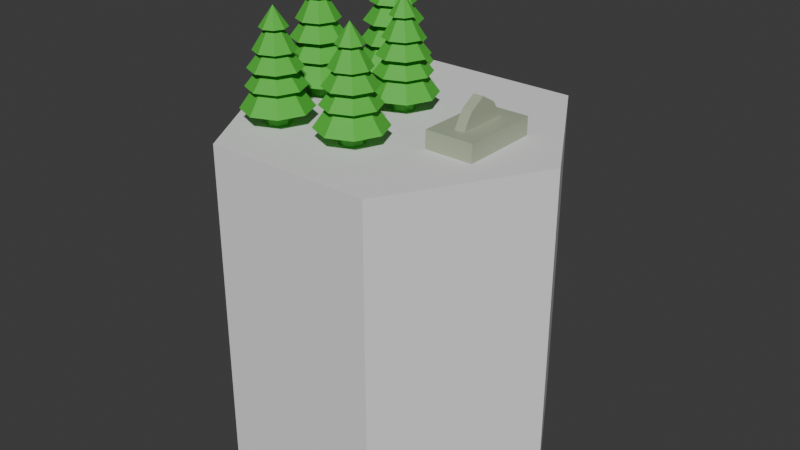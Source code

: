 # Source: sawmill.blend  (saved by Blender 4.0.36; exported with 4.5.12 LTS)
import bpy
from mathutils import Matrix  # noqa: F401  (used for matrix-valued properties, if any)

bpy.ops.wm.read_factory_settings(use_empty=True)
scene = bpy.context.scene
scene.name = 'Scene'

# ---- collections
col_collection = bpy.data.collections.new('Collection'); scene.collection.children.link(col_collection)

# ---- materials (node trees are filled in below, after node groups)
mat_material_002 = bpy.data.materials.new('Material.002')
mat_material_002.use_transparent_shadow = False
mat_material_006 = bpy.data.materials.new('Material.006')
mat_material_006.use_transparent_shadow = False

# ---- material node trees
mat_material_002.use_nodes = True; mat_material_002.node_tree.nodes.clear()
_N = mat_material_002.node_tree.nodes; _L = mat_material_002.node_tree.links
n0 = _N.new('ShaderNodeBsdfPrincipled'); n0.name = 'Principled BSDF'; n0.location = (10, 300)
n0.inputs[0].default_value = (0.09103, 0.5243, 0.05263, 1.0)
n0.inputs[3].default_value = 1.45
n1 = _N.new('ShaderNodeOutputMaterial'); n1.name = 'Material Output'; n1.location = (300, 300)
_L.new(n0.outputs[0], n1.inputs[0])
n1.is_active_output = True
mat_material_006.use_nodes = True; mat_material_006.node_tree.nodes.clear()
_N = mat_material_006.node_tree.nodes; _L = mat_material_006.node_tree.links
n0 = _N.new('ShaderNodeBsdfPrincipled'); n0.name = 'Principled BSDF'; n0.location = (10, 300)
n0.inputs[0].default_value = (0.4057, 0.4628, 0.3306, 1.0)
n0.inputs[3].default_value = 1.45
n1 = _N.new('ShaderNodeOutputMaterial'); n1.name = 'Material Output'; n1.location = (300, 300)
_L.new(n0.outputs[0], n1.inputs[0])
n1.is_active_output = True

# ---- world
world_world = bpy.data.worlds.new('World'); scene.world = world_world
world_world.use_nodes = True; world_world.node_tree.nodes.clear()
_N = world_world.node_tree.nodes; _L = world_world.node_tree.links
n0 = _N.new('ShaderNodeOutputWorld'); n0.name = 'World Output'; n0.location = (300, 300)
n1 = _N.new('ShaderNodeBackground'); n1.name = 'Background'; n1.location = (10, 300)
n1.inputs[0].default_value = (0.05088, 0.05088, 0.05088, 1.0)
_L.new(n1.outputs[0], n0.inputs[0])
n0.is_active_output = True
world_world.color = (0.05088, 0.05088, 0.05088)
world_world.use_sun_shadow = False
world_world.sun_shadow_jitter_overblur = 0.0

# ---- meshes
me_cylinder = bpy.data.meshes.new('Cylinder')
me_cylinder.from_pydata([(0.0, 1.0, -1.0), (0.0, 1.0, 1.0), (0.866, 0.5, -1.0), (0.866, 0.5, 1.0), (0.866, -0.5, -1.0), (0.866, -0.5, 1.0), (0.0, -1.0, -1.0), (0.0, -1.0, 1.0), (-0.866, -0.5, -1.0), (-0.866, -0.5, 1.0), (-0.866, 0.5, -1.0), (-0.866, 0.5, 1.0)], [], [(0, 1, 3, 2), (2, 3, 5, 4), (4, 5, 7, 6), (6, 7, 9, 8), (3, 1, 11, 9, 7, 5), (8, 9, 11, 10), (10, 11, 1, 0), (0, 2, 4, 6, 8, 10)])
_uv = me_cylinder.uv_layers.new(name='UVMap')
_uv.uv.foreach_set('vector', [1.0, 0.5, 1.0, 1.0, 0.8333, 1.0, 0.8333, 0.5, 0.8333, 0.5, 0.8333, 1.0, 0.6667, 1.0, 0.6667, 0.5, 0.6667, 0.5, 0.6667, 1.0, 0.5, 1.0, 0.5, 0.5, 0.5, 0.5, 0.5, 1.0, 0.3333, 1.0, 0.3333, 0.5, 0.4578, 0.37, 0.25, 0.49, 0.04215, 0.37, 0.04215, 0.13, 0.25, 0.01, 0.4578, 0.13, 0.3333, 0.5, 0.3333, 1.0, 0.1667, 1.0, 0.1667, 0.5, 0.1667, 0.5, 0.1667, 1.0, -8.941e-08, 1.0, -8.941e-08, 0.5, 0.75, 0.49, 0.9578, 0.37, 0.9578, 0.13, 0.75, 0.01, 0.5422, 0.13, 0.5422, 0.37])
me_cylinder.update()
me_cylinder_004 = bpy.data.meshes.new('Cylinder.004')
me_cylinder_004.from_pydata([(-8.926e-10, 0.07411, -0.03364), (1.568e-09, 0.07411, 0.09713), (0.0524, 0.0524, -0.03364), (0.0524, 0.0524, 0.09713), (0.07411, 8.433e-10, -0.03364), (0.07411, 6.572e-10, 0.09713), (0.0524, -0.0524, -0.03364), (0.0524, -0.0524, 0.09713), (-8.926e-10, -0.07411, -0.03364), (1.568e-09, -0.07411, 0.09713), (-0.0524, -0.0524, -0.03364), (-0.0524, -0.0524, 0.09713), (-0.07411, 8.433e-10, -0.03364), (-0.07411, 6.572e-10, 0.09713), (-0.0524, 0.0524, -0.03364), (-0.0524, 0.0524, 0.09713), (0.1526, 0.1526, 0.09713), (-5.232e-09, 0.2159, 0.09713), (0.2159, 2.439e-09, 0.09713), (0.1526, -0.1526, 0.09713), (-5.232e-09, -0.2159, 0.09713), (-0.1526, -0.1526, 0.09713), (-0.2159, 2.439e-09, 0.09713), (-0.1526, 0.1526, 0.09713), (0.08801, 0.08801, 0.2259), (-8.257e-09, 0.1245, 0.2259), (0.1245, 2.29e-09, 0.2259), (0.08801, -0.08801, 0.2259), (-8.257e-09, -0.1245, 0.2259), (-0.08801, -0.08801, 0.2259), (-0.1245, 2.29e-09, 0.2259), (-0.08801, 0.08801, 0.2259), (0.1274, 0.1274, 0.2259), (-8.885e-09, 0.1802, 0.2259), (0.1802, 2.686e-09, 0.2259), (0.1274, -0.1274, 0.2259), (-8.885e-09, -0.1802, 0.2259), (-0.1274, -0.1274, 0.2259), (-0.1802, 2.686e-09, 0.2259), (-0.1274, 0.1274, 0.2259), (0.06665, 0.06665, 0.3308), (-8.822e-09, 0.09425, 0.3308), (0.09425, 2.37e-09, 0.3308), (0.06665, -0.06665, 0.3308), (-8.822e-09, -0.09425, 0.3308), (-0.06665, -0.06665, 0.3308), (-0.09425, 2.37e-09, 0.3308), (-0.06665, 0.06665, 0.3308), (0.1151, 0.1151, 0.3309), (-1.03e-08, 0.1628, 0.3309), (0.1628, 3.18e-09, 0.3309), (0.1151, -0.1151, 0.3309), (-1.03e-08, -0.1628, 0.3309), (-0.1151, -0.1151, 0.3309), (-0.1628, 3.18e-09, 0.3309), (-0.1151, 0.1151, 0.3309), (0.05383, 0.05383, 0.4408), (-1.198e-08, 0.07613, 0.4408), (0.07613, 1.503e-09, 0.4408), (0.05383, -0.05383, 0.4408), (-1.198e-08, -0.07613, 0.4408), (-0.05383, -0.05383, 0.4408), (-0.07613, 1.503e-09, 0.4408), (-0.05383, 0.05383, 0.4408), (0.09028, 0.09028, 0.4332), (-1.032e-08, 0.1277, 0.4332), (0.1277, 2.418e-09, 0.4332), (0.09028, -0.09028, 0.4332), (-1.032e-08, -0.1277, 0.4332), (-0.09028, -0.09028, 0.4332), (-0.1277, 2.418e-09, 0.4332), (-0.09028, 0.09028, 0.4332), (0.03334, 0.03334, 0.5612), (-1.314e-08, 0.04715, 0.5612), (0.04715, -3.515e-10, 0.5612), (0.03334, -0.03334, 0.5612), (-1.314e-08, -0.04715, 0.5612), (-0.03334, -0.03334, 0.5612), (-0.04715, -3.515e-10, 0.5612), (-0.03334, 0.03334, 0.5612), (0.06007, 0.06007, 0.5612), (-1.284e-08, 0.08495, 0.5612), (0.08495, 8.631e-10, 0.5612), (0.06007, -0.06007, 0.5612), (-1.284e-08, -0.08495, 0.5612), (-0.06007, -0.06007, 0.5612), (-0.08495, 8.631e-10, 0.5612), (-0.06007, 0.06007, 0.5612), (-7.216e-09, -3.902e-09, 0.6831)], [], [(0, 1, 3, 2), (2, 3, 5, 4), (4, 5, 7, 6), (6, 7, 9, 8), (8, 9, 11, 10), (10, 11, 13, 12), (11, 9, 20, 21), (12, 13, 15, 14), (14, 15, 1, 0), (0, 2, 4, 6, 8, 10, 12, 14), (18, 16, 24, 26), (1, 15, 23, 17), (3, 1, 17, 16), (7, 5, 18, 19), (13, 11, 21, 22), (9, 7, 19, 20), (15, 13, 22, 23), (5, 3, 16, 18), (31, 30, 38, 39), (23, 22, 30, 31), (21, 20, 28, 29), (19, 18, 26, 27), (16, 17, 25, 24), (17, 23, 31, 25), (22, 21, 29, 30), (20, 19, 27, 28), (36, 35, 43, 44), (29, 28, 36, 37), (27, 26, 34, 35), (24, 25, 33, 32), (25, 31, 39, 33), (30, 29, 37, 38), (28, 27, 35, 36), (26, 24, 32, 34), (41, 47, 55, 49), (34, 32, 40, 42), (39, 38, 46, 47), (37, 36, 44, 45), (35, 34, 42, 43), (32, 33, 41, 40), (33, 39, 47, 41), (38, 37, 45, 46), (53, 52, 60, 61), (46, 45, 53, 54), (44, 43, 51, 52), (42, 40, 48, 50), (47, 46, 54, 55), (45, 44, 52, 53), (43, 42, 50, 51), (40, 41, 49, 48), (63, 62, 70, 71), (51, 50, 58, 59), (48, 49, 57, 56), (49, 55, 63, 57), (54, 53, 61, 62), (52, 51, 59, 60), (50, 48, 56, 58), (55, 54, 62, 63), (70, 69, 77, 78), (61, 60, 68, 69), (59, 58, 66, 67), (56, 57, 65, 64), (57, 63, 71, 65), (62, 61, 69, 70), (60, 59, 67, 68), (58, 56, 64, 66), (72, 73, 81, 80), (68, 67, 75, 76), (66, 64, 72, 74), (71, 70, 78, 79), (69, 68, 76, 77), (67, 66, 74, 75), (64, 65, 73, 72), (65, 71, 79, 73), (87, 86, 88), (73, 79, 87, 81), (78, 77, 85, 86), (76, 75, 83, 84), (74, 72, 80, 82), (79, 78, 86, 87), (77, 76, 84, 85), (75, 74, 82, 83), (85, 84, 88), (83, 82, 88), (80, 81, 88), (81, 87, 88), (86, 85, 88), (84, 83, 88), (82, 80, 88)])
_uv = me_cylinder_004.uv_layers.new(name='UVMap')
_uv.uv.foreach_set('vector', [1.0, 0.5, 1.0, 1.0, 0.875, 1.0, 0.875, 0.5, 0.875, 0.5, 0.875, 1.0, 0.75, 1.0, 0.75, 0.5, 0.75, 0.5, 0.75, 1.0, 0.625, 1.0, 0.625, 0.5, 0.625, 0.5, 0.625, 1.0, 0.5, 1.0, 0.5, 0.5, 0.5, 0.5, 0.5, 1.0, 0.375, 1.0, 0.375, 0.5, 0.375, 0.5, 0.375, 1.0, 0.25, 1.0, 0.25, 0.5, 0.375, 1.0, 0.5, 1.0, 0.5, 1.0, 0.375, 1.0, 0.25, 0.5, 0.25, 1.0, 0.125, 1.0, 0.125, 0.5, 0.125, 0.5, 0.125, 1.0, 0.0, 1.0, 0.0, 0.5, 0.75, 0.49, 0.9197, 0.4197, 0.99, 0.25, 0.9197, 0.08029, 0.75, 0.01, 0.5803, 0.08029, 0.51, 0.25, 0.5803, 0.4197, 0.75, 1.0, 0.875, 1.0, 0.875, 1.0, 0.75, 1.0, 0.0, 1.0, 0.125, 1.0, 0.125, 1.0, 0.0, 1.0, 0.875, 1.0, 1.0, 1.0, 1.0, 1.0, 0.875, 1.0, 0.625, 1.0, 0.75, 1.0, 0.75, 1.0, 0.625, 1.0, 0.25, 1.0, 0.375, 1.0, 0.375, 1.0, 0.25, 1.0, 0.5, 1.0, 0.625, 1.0, 0.625, 1.0, 0.5, 1.0, 0.125, 1.0, 0.25, 1.0, 0.25, 1.0, 0.125, 1.0, 0.75, 1.0, 0.875, 1.0, 0.875, 1.0, 0.75, 1.0, 0.125, 1.0, 0.25, 1.0, 0.25, 1.0, 0.125, 1.0, 0.125, 1.0, 0.25, 1.0, 0.25, 1.0, 0.125, 1.0, 0.375, 1.0, 0.5, 1.0, 0.5, 1.0, 0.375, 1.0, 0.625, 1.0, 0.75, 1.0, 0.75, 1.0, 0.625, 1.0, 0.875, 1.0, 1.0, 1.0, 1.0, 1.0, 0.875, 1.0, 0.0, 1.0, 0.125, 1.0, 0.125, 1.0, 0.0, 1.0, 0.25, 1.0, 0.375, 1.0, 0.375, 1.0, 0.25, 1.0, 0.5, 1.0, 0.625, 1.0, 0.625, 1.0, 0.5, 1.0, 0.5, 1.0, 0.625, 1.0, 0.625, 1.0, 0.5, 1.0, 0.375, 1.0, 0.5, 1.0, 0.5, 1.0, 0.375, 1.0, 0.625, 1.0, 0.75, 1.0, 0.75, 1.0, 0.625, 1.0, 0.875, 1.0, 1.0, 1.0, 1.0, 1.0, 0.875, 1.0, 0.0, 1.0, 0.125, 1.0, 0.125, 1.0, 0.0, 1.0, 0.25, 1.0, 0.375, 1.0, 0.375, 1.0, 0.25, 1.0, 0.5, 1.0, 0.625, 1.0, 0.625, 1.0, 0.5, 1.0, 0.75, 1.0, 0.875, 1.0, 0.875, 1.0, 0.75, 1.0, 0.0, 1.0, 0.125, 1.0, 0.125, 1.0, 0.0, 1.0, 0.75, 1.0, 0.875, 1.0, 0.875, 1.0, 0.75, 1.0, 0.125, 1.0, 0.25, 1.0, 0.25, 1.0, 0.125, 1.0, 0.375, 1.0, 0.5, 1.0, 0.5, 1.0, 0.375, 1.0, 0.625, 1.0, 0.75, 1.0, 0.75, 1.0, 0.625, 1.0, 0.875, 1.0, 1.0, 1.0, 1.0, 1.0, 0.875, 1.0, 0.0, 1.0, 0.125, 1.0, 0.125, 1.0, 0.0, 1.0, 0.25, 1.0, 0.375, 1.0, 0.375, 1.0, 0.25, 1.0, 0.375, 1.0, 0.5, 1.0, 0.5, 1.0, 0.375, 1.0, 0.25, 1.0, 0.375, 1.0, 0.375, 1.0, 0.25, 1.0, 0.5, 1.0, 0.625, 1.0, 0.625, 1.0, 0.5, 1.0, 0.75, 1.0, 0.875, 1.0, 0.875, 1.0, 0.75, 1.0, 0.125, 1.0, 0.25, 1.0, 0.25, 1.0, 0.125, 1.0, 0.375, 1.0, 0.5, 1.0, 0.5, 1.0, 0.375, 1.0, 0.625, 1.0, 0.75, 1.0, 0.75, 1.0, 0.625, 1.0, 0.875, 1.0, 1.0, 1.0, 1.0, 1.0, 0.875, 1.0, 0.125, 1.0, 0.25, 1.0, 0.25, 1.0, 0.125, 1.0, 0.625, 1.0, 0.75, 1.0, 0.75, 1.0, 0.625, 1.0, 0.875, 1.0, 1.0, 1.0, 1.0, 1.0, 0.875, 1.0, 0.0, 1.0, 0.125, 1.0, 0.125, 1.0, 0.0, 1.0, 0.25, 1.0, 0.375, 1.0, 0.375, 1.0, 0.25, 1.0, 0.5, 1.0, 0.625, 1.0, 0.625, 1.0, 0.5, 1.0, 0.75, 1.0, 0.875, 1.0, 0.875, 1.0, 0.75, 1.0, 0.125, 1.0, 0.25, 1.0, 0.25, 1.0, 0.125, 1.0, 0.25, 1.0, 0.375, 1.0, 0.375, 1.0, 0.25, 1.0, 0.375, 1.0, 0.5, 1.0, 0.5, 1.0, 0.375, 1.0, 0.625, 1.0, 0.75, 1.0, 0.75, 1.0, 0.625, 1.0, 0.875, 1.0, 1.0, 1.0, 1.0, 1.0, 0.875, 1.0, 0.0, 1.0, 0.125, 1.0, 0.125, 1.0, 0.0, 1.0, 0.25, 1.0, 0.375, 1.0, 0.375, 1.0, 0.25, 1.0, 0.5, 1.0, 0.625, 1.0, 0.625, 1.0, 0.5, 1.0, 0.75, 1.0, 0.875, 1.0, 0.875, 1.0, 0.75, 1.0, 0.875, 1.0, 1.0, 1.0, 1.0, 1.0, 0.875, 1.0, 0.5, 1.0, 0.625, 1.0, 0.625, 1.0, 0.5, 1.0, 0.75, 1.0, 0.875, 1.0, 0.875, 1.0, 0.75, 1.0, 0.125, 1.0, 0.25, 1.0, 0.25, 1.0, 0.125, 1.0, 0.375, 1.0, 0.5, 1.0, 0.5, 1.0, 0.375, 1.0, 0.625, 1.0, 0.75, 1.0, 0.75, 1.0, 0.625, 1.0, 0.875, 1.0, 1.0, 1.0, 1.0, 1.0, 0.875, 1.0, 0.0, 1.0, 0.125, 1.0, 0.125, 1.0, 0.0, 1.0, 0.125, 1.0, 0.25, 1.0, 0.125, 1.0, 0.0, 1.0, 0.125, 1.0, 0.125, 1.0, 0.0, 1.0, 0.25, 1.0, 0.375, 1.0, 0.375, 1.0, 0.25, 1.0, 0.5, 1.0, 0.625, 1.0, 0.625, 1.0, 0.5, 1.0, 0.75, 1.0, 0.875, 1.0, 0.875, 1.0, 0.75, 1.0, 0.125, 1.0, 0.25, 1.0, 0.25, 1.0, 0.125, 1.0, 0.375, 1.0, 0.5, 1.0, 0.5, 1.0, 0.375, 1.0, 0.625, 1.0, 0.75, 1.0, 0.75, 1.0, 0.625, 1.0, 0.375, 1.0, 0.5, 1.0, 0.375, 1.0, 0.625, 1.0, 0.75, 1.0, 0.625, 1.0, 0.875, 1.0, 1.0, 1.0, 0.875, 1.0, 0.0, 1.0, 0.125, 1.0, 0.0, 1.0, 0.25, 1.0, 0.375, 1.0, 0.25, 1.0, 0.5, 1.0, 0.625, 1.0, 0.5, 1.0, 0.75, 1.0, 0.875, 1.0, 0.75, 1.0])
me_cylinder_004.materials.append(mat_material_002)
me_cylinder_004.update()
me_cylinder_005 = bpy.data.meshes.new('Cylinder.005')
me_cylinder_005.from_pydata([(-8.926e-10, 0.07411, -0.03364), (1.568e-09, 0.07411, 0.09713), (0.0524, 0.0524, -0.03364), (0.0524, 0.0524, 0.09713), (0.07411, 8.433e-10, -0.03364), (0.07411, 6.572e-10, 0.09713), (0.0524, -0.0524, -0.03364), (0.0524, -0.0524, 0.09713), (-8.926e-10, -0.07411, -0.03364), (1.568e-09, -0.07411, 0.09713), (-0.0524, -0.0524, -0.03364), (-0.0524, -0.0524, 0.09713), (-0.07411, 8.433e-10, -0.03364), (-0.07411, 6.572e-10, 0.09713), (-0.0524, 0.0524, -0.03364), (-0.0524, 0.0524, 0.09713), (0.1526, 0.1526, 0.09713), (-5.232e-09, 0.2159, 0.09713), (0.2159, 2.439e-09, 0.09713), (0.1526, -0.1526, 0.09713), (-5.232e-09, -0.2159, 0.09713), (-0.1526, -0.1526, 0.09713), (-0.2159, 2.439e-09, 0.09713), (-0.1526, 0.1526, 0.09713), (0.08801, 0.08801, 0.2259), (-8.257e-09, 0.1245, 0.2259), (0.1245, 2.29e-09, 0.2259), (0.08801, -0.08801, 0.2259), (-8.257e-09, -0.1245, 0.2259), (-0.08801, -0.08801, 0.2259), (-0.1245, 2.29e-09, 0.2259), (-0.08801, 0.08801, 0.2259), (0.1274, 0.1274, 0.2259), (-8.885e-09, 0.1802, 0.2259), (0.1802, 2.686e-09, 0.2259), (0.1274, -0.1274, 0.2259), (-8.885e-09, -0.1802, 0.2259), (-0.1274, -0.1274, 0.2259), (-0.1802, 2.686e-09, 0.2259), (-0.1274, 0.1274, 0.2259), (0.06665, 0.06665, 0.3308), (-8.822e-09, 0.09425, 0.3308), (0.09425, 2.37e-09, 0.3308), (0.06665, -0.06665, 0.3308), (-8.822e-09, -0.09425, 0.3308), (-0.06665, -0.06665, 0.3308), (-0.09425, 2.37e-09, 0.3308), (-0.06665, 0.06665, 0.3308), (0.1151, 0.1151, 0.3309), (-1.03e-08, 0.1628, 0.3309), (0.1628, 3.18e-09, 0.3309), (0.1151, -0.1151, 0.3309), (-1.03e-08, -0.1628, 0.3309), (-0.1151, -0.1151, 0.3309), (-0.1628, 3.18e-09, 0.3309), (-0.1151, 0.1151, 0.3309), (0.05383, 0.05383, 0.4408), (-1.198e-08, 0.07613, 0.4408), (0.07613, 1.503e-09, 0.4408), (0.05383, -0.05383, 0.4408), (-1.198e-08, -0.07613, 0.4408), (-0.05383, -0.05383, 0.4408), (-0.07613, 1.503e-09, 0.4408), (-0.05383, 0.05383, 0.4408), (0.09028, 0.09028, 0.4332), (-1.032e-08, 0.1277, 0.4332), (0.1277, 2.418e-09, 0.4332), (0.09028, -0.09028, 0.4332), (-1.032e-08, -0.1277, 0.4332), (-0.09028, -0.09028, 0.4332), (-0.1277, 2.418e-09, 0.4332), (-0.09028, 0.09028, 0.4332), (0.03334, 0.03334, 0.5612), (-1.314e-08, 0.04715, 0.5612), (0.04715, -3.515e-10, 0.5612), (0.03334, -0.03334, 0.5612), (-1.314e-08, -0.04715, 0.5612), (-0.03334, -0.03334, 0.5612), (-0.04715, -3.515e-10, 0.5612), (-0.03334, 0.03334, 0.5612), (0.06007, 0.06007, 0.5612), (-1.284e-08, 0.08495, 0.5612), (0.08495, 8.631e-10, 0.5612), (0.06007, -0.06007, 0.5612), (-1.284e-08, -0.08495, 0.5612), (-0.06007, -0.06007, 0.5612), (-0.08495, 8.631e-10, 0.5612), (-0.06007, 0.06007, 0.5612), (-7.216e-09, -3.902e-09, 0.6831)], [], [(0, 1, 3, 2), (2, 3, 5, 4), (4, 5, 7, 6), (6, 7, 9, 8), (8, 9, 11, 10), (10, 11, 13, 12), (11, 9, 20, 21), (12, 13, 15, 14), (14, 15, 1, 0), (0, 2, 4, 6, 8, 10, 12, 14), (18, 16, 24, 26), (1, 15, 23, 17), (3, 1, 17, 16), (7, 5, 18, 19), (13, 11, 21, 22), (9, 7, 19, 20), (15, 13, 22, 23), (5, 3, 16, 18), (31, 30, 38, 39), (23, 22, 30, 31), (21, 20, 28, 29), (19, 18, 26, 27), (16, 17, 25, 24), (17, 23, 31, 25), (22, 21, 29, 30), (20, 19, 27, 28), (36, 35, 43, 44), (29, 28, 36, 37), (27, 26, 34, 35), (24, 25, 33, 32), (25, 31, 39, 33), (30, 29, 37, 38), (28, 27, 35, 36), (26, 24, 32, 34), (41, 47, 55, 49), (34, 32, 40, 42), (39, 38, 46, 47), (37, 36, 44, 45), (35, 34, 42, 43), (32, 33, 41, 40), (33, 39, 47, 41), (38, 37, 45, 46), (53, 52, 60, 61), (46, 45, 53, 54), (44, 43, 51, 52), (42, 40, 48, 50), (47, 46, 54, 55), (45, 44, 52, 53), (43, 42, 50, 51), (40, 41, 49, 48), (63, 62, 70, 71), (51, 50, 58, 59), (48, 49, 57, 56), (49, 55, 63, 57), (54, 53, 61, 62), (52, 51, 59, 60), (50, 48, 56, 58), (55, 54, 62, 63), (70, 69, 77, 78), (61, 60, 68, 69), (59, 58, 66, 67), (56, 57, 65, 64), (57, 63, 71, 65), (62, 61, 69, 70), (60, 59, 67, 68), (58, 56, 64, 66), (72, 73, 81, 80), (68, 67, 75, 76), (66, 64, 72, 74), (71, 70, 78, 79), (69, 68, 76, 77), (67, 66, 74, 75), (64, 65, 73, 72), (65, 71, 79, 73), (87, 86, 88), (73, 79, 87, 81), (78, 77, 85, 86), (76, 75, 83, 84), (74, 72, 80, 82), (79, 78, 86, 87), (77, 76, 84, 85), (75, 74, 82, 83), (85, 84, 88), (83, 82, 88), (80, 81, 88), (81, 87, 88), (86, 85, 88), (84, 83, 88), (82, 80, 88)])
_uv = me_cylinder_005.uv_layers.new(name='UVMap')
_uv.uv.foreach_set('vector', [1.0, 0.5, 1.0, 1.0, 0.875, 1.0, 0.875, 0.5, 0.875, 0.5, 0.875, 1.0, 0.75, 1.0, 0.75, 0.5, 0.75, 0.5, 0.75, 1.0, 0.625, 1.0, 0.625, 0.5, 0.625, 0.5, 0.625, 1.0, 0.5, 1.0, 0.5, 0.5, 0.5, 0.5, 0.5, 1.0, 0.375, 1.0, 0.375, 0.5, 0.375, 0.5, 0.375, 1.0, 0.25, 1.0, 0.25, 0.5, 0.375, 1.0, 0.5, 1.0, 0.5, 1.0, 0.375, 1.0, 0.25, 0.5, 0.25, 1.0, 0.125, 1.0, 0.125, 0.5, 0.125, 0.5, 0.125, 1.0, 0.0, 1.0, 0.0, 0.5, 0.75, 0.49, 0.9197, 0.4197, 0.99, 0.25, 0.9197, 0.08029, 0.75, 0.01, 0.5803, 0.08029, 0.51, 0.25, 0.5803, 0.4197, 0.75, 1.0, 0.875, 1.0, 0.875, 1.0, 0.75, 1.0, 0.0, 1.0, 0.125, 1.0, 0.125, 1.0, 0.0, 1.0, 0.875, 1.0, 1.0, 1.0, 1.0, 1.0, 0.875, 1.0, 0.625, 1.0, 0.75, 1.0, 0.75, 1.0, 0.625, 1.0, 0.25, 1.0, 0.375, 1.0, 0.375, 1.0, 0.25, 1.0, 0.5, 1.0, 0.625, 1.0, 0.625, 1.0, 0.5, 1.0, 0.125, 1.0, 0.25, 1.0, 0.25, 1.0, 0.125, 1.0, 0.75, 1.0, 0.875, 1.0, 0.875, 1.0, 0.75, 1.0, 0.125, 1.0, 0.25, 1.0, 0.25, 1.0, 0.125, 1.0, 0.125, 1.0, 0.25, 1.0, 0.25, 1.0, 0.125, 1.0, 0.375, 1.0, 0.5, 1.0, 0.5, 1.0, 0.375, 1.0, 0.625, 1.0, 0.75, 1.0, 0.75, 1.0, 0.625, 1.0, 0.875, 1.0, 1.0, 1.0, 1.0, 1.0, 0.875, 1.0, 0.0, 1.0, 0.125, 1.0, 0.125, 1.0, 0.0, 1.0, 0.25, 1.0, 0.375, 1.0, 0.375, 1.0, 0.25, 1.0, 0.5, 1.0, 0.625, 1.0, 0.625, 1.0, 0.5, 1.0, 0.5, 1.0, 0.625, 1.0, 0.625, 1.0, 0.5, 1.0, 0.375, 1.0, 0.5, 1.0, 0.5, 1.0, 0.375, 1.0, 0.625, 1.0, 0.75, 1.0, 0.75, 1.0, 0.625, 1.0, 0.875, 1.0, 1.0, 1.0, 1.0, 1.0, 0.875, 1.0, 0.0, 1.0, 0.125, 1.0, 0.125, 1.0, 0.0, 1.0, 0.25, 1.0, 0.375, 1.0, 0.375, 1.0, 0.25, 1.0, 0.5, 1.0, 0.625, 1.0, 0.625, 1.0, 0.5, 1.0, 0.75, 1.0, 0.875, 1.0, 0.875, 1.0, 0.75, 1.0, 0.0, 1.0, 0.125, 1.0, 0.125, 1.0, 0.0, 1.0, 0.75, 1.0, 0.875, 1.0, 0.875, 1.0, 0.75, 1.0, 0.125, 1.0, 0.25, 1.0, 0.25, 1.0, 0.125, 1.0, 0.375, 1.0, 0.5, 1.0, 0.5, 1.0, 0.375, 1.0, 0.625, 1.0, 0.75, 1.0, 0.75, 1.0, 0.625, 1.0, 0.875, 1.0, 1.0, 1.0, 1.0, 1.0, 0.875, 1.0, 0.0, 1.0, 0.125, 1.0, 0.125, 1.0, 0.0, 1.0, 0.25, 1.0, 0.375, 1.0, 0.375, 1.0, 0.25, 1.0, 0.375, 1.0, 0.5, 1.0, 0.5, 1.0, 0.375, 1.0, 0.25, 1.0, 0.375, 1.0, 0.375, 1.0, 0.25, 1.0, 0.5, 1.0, 0.625, 1.0, 0.625, 1.0, 0.5, 1.0, 0.75, 1.0, 0.875, 1.0, 0.875, 1.0, 0.75, 1.0, 0.125, 1.0, 0.25, 1.0, 0.25, 1.0, 0.125, 1.0, 0.375, 1.0, 0.5, 1.0, 0.5, 1.0, 0.375, 1.0, 0.625, 1.0, 0.75, 1.0, 0.75, 1.0, 0.625, 1.0, 0.875, 1.0, 1.0, 1.0, 1.0, 1.0, 0.875, 1.0, 0.125, 1.0, 0.25, 1.0, 0.25, 1.0, 0.125, 1.0, 0.625, 1.0, 0.75, 1.0, 0.75, 1.0, 0.625, 1.0, 0.875, 1.0, 1.0, 1.0, 1.0, 1.0, 0.875, 1.0, 0.0, 1.0, 0.125, 1.0, 0.125, 1.0, 0.0, 1.0, 0.25, 1.0, 0.375, 1.0, 0.375, 1.0, 0.25, 1.0, 0.5, 1.0, 0.625, 1.0, 0.625, 1.0, 0.5, 1.0, 0.75, 1.0, 0.875, 1.0, 0.875, 1.0, 0.75, 1.0, 0.125, 1.0, 0.25, 1.0, 0.25, 1.0, 0.125, 1.0, 0.25, 1.0, 0.375, 1.0, 0.375, 1.0, 0.25, 1.0, 0.375, 1.0, 0.5, 1.0, 0.5, 1.0, 0.375, 1.0, 0.625, 1.0, 0.75, 1.0, 0.75, 1.0, 0.625, 1.0, 0.875, 1.0, 1.0, 1.0, 1.0, 1.0, 0.875, 1.0, 0.0, 1.0, 0.125, 1.0, 0.125, 1.0, 0.0, 1.0, 0.25, 1.0, 0.375, 1.0, 0.375, 1.0, 0.25, 1.0, 0.5, 1.0, 0.625, 1.0, 0.625, 1.0, 0.5, 1.0, 0.75, 1.0, 0.875, 1.0, 0.875, 1.0, 0.75, 1.0, 0.875, 1.0, 1.0, 1.0, 1.0, 1.0, 0.875, 1.0, 0.5, 1.0, 0.625, 1.0, 0.625, 1.0, 0.5, 1.0, 0.75, 1.0, 0.875, 1.0, 0.875, 1.0, 0.75, 1.0, 0.125, 1.0, 0.25, 1.0, 0.25, 1.0, 0.125, 1.0, 0.375, 1.0, 0.5, 1.0, 0.5, 1.0, 0.375, 1.0, 0.625, 1.0, 0.75, 1.0, 0.75, 1.0, 0.625, 1.0, 0.875, 1.0, 1.0, 1.0, 1.0, 1.0, 0.875, 1.0, 0.0, 1.0, 0.125, 1.0, 0.125, 1.0, 0.0, 1.0, 0.125, 1.0, 0.25, 1.0, 0.125, 1.0, 0.0, 1.0, 0.125, 1.0, 0.125, 1.0, 0.0, 1.0, 0.25, 1.0, 0.375, 1.0, 0.375, 1.0, 0.25, 1.0, 0.5, 1.0, 0.625, 1.0, 0.625, 1.0, 0.5, 1.0, 0.75, 1.0, 0.875, 1.0, 0.875, 1.0, 0.75, 1.0, 0.125, 1.0, 0.25, 1.0, 0.25, 1.0, 0.125, 1.0, 0.375, 1.0, 0.5, 1.0, 0.5, 1.0, 0.375, 1.0, 0.625, 1.0, 0.75, 1.0, 0.75, 1.0, 0.625, 1.0, 0.375, 1.0, 0.5, 1.0, 0.375, 1.0, 0.625, 1.0, 0.75, 1.0, 0.625, 1.0, 0.875, 1.0, 1.0, 1.0, 0.875, 1.0, 0.0, 1.0, 0.125, 1.0, 0.0, 1.0, 0.25, 1.0, 0.375, 1.0, 0.25, 1.0, 0.5, 1.0, 0.625, 1.0, 0.5, 1.0, 0.75, 1.0, 0.875, 1.0, 0.75, 1.0])
me_cylinder_005.materials.append(mat_material_002)
me_cylinder_005.update()
me_cylinder_006 = bpy.data.meshes.new('Cylinder.006')
me_cylinder_006.from_pydata([(-8.926e-10, 0.07411, -0.03364), (1.568e-09, 0.07411, 0.09713), (0.0524, 0.0524, -0.03364), (0.0524, 0.0524, 0.09713), (0.07411, 8.433e-10, -0.03364), (0.07411, 6.572e-10, 0.09713), (0.0524, -0.0524, -0.03364), (0.0524, -0.0524, 0.09713), (-8.926e-10, -0.07411, -0.03364), (1.568e-09, -0.07411, 0.09713), (-0.0524, -0.0524, -0.03364), (-0.0524, -0.0524, 0.09713), (-0.07411, 8.433e-10, -0.03364), (-0.07411, 6.572e-10, 0.09713), (-0.0524, 0.0524, -0.03364), (-0.0524, 0.0524, 0.09713), (0.1526, 0.1526, 0.09713), (-5.232e-09, 0.2159, 0.09713), (0.2159, 2.439e-09, 0.09713), (0.1526, -0.1526, 0.09713), (-5.232e-09, -0.2159, 0.09713), (-0.1526, -0.1526, 0.09713), (-0.2159, 2.439e-09, 0.09713), (-0.1526, 0.1526, 0.09713), (0.08801, 0.08801, 0.2259), (-8.257e-09, 0.1245, 0.2259), (0.1245, 2.29e-09, 0.2259), (0.08801, -0.08801, 0.2259), (-8.257e-09, -0.1245, 0.2259), (-0.08801, -0.08801, 0.2259), (-0.1245, 2.29e-09, 0.2259), (-0.08801, 0.08801, 0.2259), (0.1274, 0.1274, 0.2259), (-8.885e-09, 0.1802, 0.2259), (0.1802, 2.686e-09, 0.2259), (0.1274, -0.1274, 0.2259), (-8.885e-09, -0.1802, 0.2259), (-0.1274, -0.1274, 0.2259), (-0.1802, 2.686e-09, 0.2259), (-0.1274, 0.1274, 0.2259), (0.06665, 0.06665, 0.3308), (-8.822e-09, 0.09425, 0.3308), (0.09425, 2.37e-09, 0.3308), (0.06665, -0.06665, 0.3308), (-8.822e-09, -0.09425, 0.3308), (-0.06665, -0.06665, 0.3308), (-0.09425, 2.37e-09, 0.3308), (-0.06665, 0.06665, 0.3308), (0.1151, 0.1151, 0.3309), (-1.03e-08, 0.1628, 0.3309), (0.1628, 3.18e-09, 0.3309), (0.1151, -0.1151, 0.3309), (-1.03e-08, -0.1628, 0.3309), (-0.1151, -0.1151, 0.3309), (-0.1628, 3.18e-09, 0.3309), (-0.1151, 0.1151, 0.3309), (0.05383, 0.05383, 0.4408), (-1.198e-08, 0.07613, 0.4408), (0.07613, 1.503e-09, 0.4408), (0.05383, -0.05383, 0.4408), (-1.198e-08, -0.07613, 0.4408), (-0.05383, -0.05383, 0.4408), (-0.07613, 1.503e-09, 0.4408), (-0.05383, 0.05383, 0.4408), (0.09028, 0.09028, 0.4332), (-1.032e-08, 0.1277, 0.4332), (0.1277, 2.418e-09, 0.4332), (0.09028, -0.09028, 0.4332), (-1.032e-08, -0.1277, 0.4332), (-0.09028, -0.09028, 0.4332), (-0.1277, 2.418e-09, 0.4332), (-0.09028, 0.09028, 0.4332), (0.03334, 0.03334, 0.5612), (-1.314e-08, 0.04715, 0.5612), (0.04715, -3.515e-10, 0.5612), (0.03334, -0.03334, 0.5612), (-1.314e-08, -0.04715, 0.5612), (-0.03334, -0.03334, 0.5612), (-0.04715, -3.515e-10, 0.5612), (-0.03334, 0.03334, 0.5612), (0.06007, 0.06007, 0.5612), (-1.284e-08, 0.08495, 0.5612), (0.08495, 8.631e-10, 0.5612), (0.06007, -0.06007, 0.5612), (-1.284e-08, -0.08495, 0.5612), (-0.06007, -0.06007, 0.5612), (-0.08495, 8.631e-10, 0.5612), (-0.06007, 0.06007, 0.5612), (-7.216e-09, -3.902e-09, 0.6831)], [], [(0, 1, 3, 2), (2, 3, 5, 4), (4, 5, 7, 6), (6, 7, 9, 8), (8, 9, 11, 10), (10, 11, 13, 12), (11, 9, 20, 21), (12, 13, 15, 14), (14, 15, 1, 0), (0, 2, 4, 6, 8, 10, 12, 14), (18, 16, 24, 26), (1, 15, 23, 17), (3, 1, 17, 16), (7, 5, 18, 19), (13, 11, 21, 22), (9, 7, 19, 20), (15, 13, 22, 23), (5, 3, 16, 18), (31, 30, 38, 39), (23, 22, 30, 31), (21, 20, 28, 29), (19, 18, 26, 27), (16, 17, 25, 24), (17, 23, 31, 25), (22, 21, 29, 30), (20, 19, 27, 28), (36, 35, 43, 44), (29, 28, 36, 37), (27, 26, 34, 35), (24, 25, 33, 32), (25, 31, 39, 33), (30, 29, 37, 38), (28, 27, 35, 36), (26, 24, 32, 34), (41, 47, 55, 49), (34, 32, 40, 42), (39, 38, 46, 47), (37, 36, 44, 45), (35, 34, 42, 43), (32, 33, 41, 40), (33, 39, 47, 41), (38, 37, 45, 46), (53, 52, 60, 61), (46, 45, 53, 54), (44, 43, 51, 52), (42, 40, 48, 50), (47, 46, 54, 55), (45, 44, 52, 53), (43, 42, 50, 51), (40, 41, 49, 48), (63, 62, 70, 71), (51, 50, 58, 59), (48, 49, 57, 56), (49, 55, 63, 57), (54, 53, 61, 62), (52, 51, 59, 60), (50, 48, 56, 58), (55, 54, 62, 63), (70, 69, 77, 78), (61, 60, 68, 69), (59, 58, 66, 67), (56, 57, 65, 64), (57, 63, 71, 65), (62, 61, 69, 70), (60, 59, 67, 68), (58, 56, 64, 66), (72, 73, 81, 80), (68, 67, 75, 76), (66, 64, 72, 74), (71, 70, 78, 79), (69, 68, 76, 77), (67, 66, 74, 75), (64, 65, 73, 72), (65, 71, 79, 73), (87, 86, 88), (73, 79, 87, 81), (78, 77, 85, 86), (76, 75, 83, 84), (74, 72, 80, 82), (79, 78, 86, 87), (77, 76, 84, 85), (75, 74, 82, 83), (85, 84, 88), (83, 82, 88), (80, 81, 88), (81, 87, 88), (86, 85, 88), (84, 83, 88), (82, 80, 88)])
_uv = me_cylinder_006.uv_layers.new(name='UVMap')
_uv.uv.foreach_set('vector', [1.0, 0.5, 1.0, 1.0, 0.875, 1.0, 0.875, 0.5, 0.875, 0.5, 0.875, 1.0, 0.75, 1.0, 0.75, 0.5, 0.75, 0.5, 0.75, 1.0, 0.625, 1.0, 0.625, 0.5, 0.625, 0.5, 0.625, 1.0, 0.5, 1.0, 0.5, 0.5, 0.5, 0.5, 0.5, 1.0, 0.375, 1.0, 0.375, 0.5, 0.375, 0.5, 0.375, 1.0, 0.25, 1.0, 0.25, 0.5, 0.375, 1.0, 0.5, 1.0, 0.5, 1.0, 0.375, 1.0, 0.25, 0.5, 0.25, 1.0, 0.125, 1.0, 0.125, 0.5, 0.125, 0.5, 0.125, 1.0, 0.0, 1.0, 0.0, 0.5, 0.75, 0.49, 0.9197, 0.4197, 0.99, 0.25, 0.9197, 0.08029, 0.75, 0.01, 0.5803, 0.08029, 0.51, 0.25, 0.5803, 0.4197, 0.75, 1.0, 0.875, 1.0, 0.875, 1.0, 0.75, 1.0, 0.0, 1.0, 0.125, 1.0, 0.125, 1.0, 0.0, 1.0, 0.875, 1.0, 1.0, 1.0, 1.0, 1.0, 0.875, 1.0, 0.625, 1.0, 0.75, 1.0, 0.75, 1.0, 0.625, 1.0, 0.25, 1.0, 0.375, 1.0, 0.375, 1.0, 0.25, 1.0, 0.5, 1.0, 0.625, 1.0, 0.625, 1.0, 0.5, 1.0, 0.125, 1.0, 0.25, 1.0, 0.25, 1.0, 0.125, 1.0, 0.75, 1.0, 0.875, 1.0, 0.875, 1.0, 0.75, 1.0, 0.125, 1.0, 0.25, 1.0, 0.25, 1.0, 0.125, 1.0, 0.125, 1.0, 0.25, 1.0, 0.25, 1.0, 0.125, 1.0, 0.375, 1.0, 0.5, 1.0, 0.5, 1.0, 0.375, 1.0, 0.625, 1.0, 0.75, 1.0, 0.75, 1.0, 0.625, 1.0, 0.875, 1.0, 1.0, 1.0, 1.0, 1.0, 0.875, 1.0, 0.0, 1.0, 0.125, 1.0, 0.125, 1.0, 0.0, 1.0, 0.25, 1.0, 0.375, 1.0, 0.375, 1.0, 0.25, 1.0, 0.5, 1.0, 0.625, 1.0, 0.625, 1.0, 0.5, 1.0, 0.5, 1.0, 0.625, 1.0, 0.625, 1.0, 0.5, 1.0, 0.375, 1.0, 0.5, 1.0, 0.5, 1.0, 0.375, 1.0, 0.625, 1.0, 0.75, 1.0, 0.75, 1.0, 0.625, 1.0, 0.875, 1.0, 1.0, 1.0, 1.0, 1.0, 0.875, 1.0, 0.0, 1.0, 0.125, 1.0, 0.125, 1.0, 0.0, 1.0, 0.25, 1.0, 0.375, 1.0, 0.375, 1.0, 0.25, 1.0, 0.5, 1.0, 0.625, 1.0, 0.625, 1.0, 0.5, 1.0, 0.75, 1.0, 0.875, 1.0, 0.875, 1.0, 0.75, 1.0, 0.0, 1.0, 0.125, 1.0, 0.125, 1.0, 0.0, 1.0, 0.75, 1.0, 0.875, 1.0, 0.875, 1.0, 0.75, 1.0, 0.125, 1.0, 0.25, 1.0, 0.25, 1.0, 0.125, 1.0, 0.375, 1.0, 0.5, 1.0, 0.5, 1.0, 0.375, 1.0, 0.625, 1.0, 0.75, 1.0, 0.75, 1.0, 0.625, 1.0, 0.875, 1.0, 1.0, 1.0, 1.0, 1.0, 0.875, 1.0, 0.0, 1.0, 0.125, 1.0, 0.125, 1.0, 0.0, 1.0, 0.25, 1.0, 0.375, 1.0, 0.375, 1.0, 0.25, 1.0, 0.375, 1.0, 0.5, 1.0, 0.5, 1.0, 0.375, 1.0, 0.25, 1.0, 0.375, 1.0, 0.375, 1.0, 0.25, 1.0, 0.5, 1.0, 0.625, 1.0, 0.625, 1.0, 0.5, 1.0, 0.75, 1.0, 0.875, 1.0, 0.875, 1.0, 0.75, 1.0, 0.125, 1.0, 0.25, 1.0, 0.25, 1.0, 0.125, 1.0, 0.375, 1.0, 0.5, 1.0, 0.5, 1.0, 0.375, 1.0, 0.625, 1.0, 0.75, 1.0, 0.75, 1.0, 0.625, 1.0, 0.875, 1.0, 1.0, 1.0, 1.0, 1.0, 0.875, 1.0, 0.125, 1.0, 0.25, 1.0, 0.25, 1.0, 0.125, 1.0, 0.625, 1.0, 0.75, 1.0, 0.75, 1.0, 0.625, 1.0, 0.875, 1.0, 1.0, 1.0, 1.0, 1.0, 0.875, 1.0, 0.0, 1.0, 0.125, 1.0, 0.125, 1.0, 0.0, 1.0, 0.25, 1.0, 0.375, 1.0, 0.375, 1.0, 0.25, 1.0, 0.5, 1.0, 0.625, 1.0, 0.625, 1.0, 0.5, 1.0, 0.75, 1.0, 0.875, 1.0, 0.875, 1.0, 0.75, 1.0, 0.125, 1.0, 0.25, 1.0, 0.25, 1.0, 0.125, 1.0, 0.25, 1.0, 0.375, 1.0, 0.375, 1.0, 0.25, 1.0, 0.375, 1.0, 0.5, 1.0, 0.5, 1.0, 0.375, 1.0, 0.625, 1.0, 0.75, 1.0, 0.75, 1.0, 0.625, 1.0, 0.875, 1.0, 1.0, 1.0, 1.0, 1.0, 0.875, 1.0, 0.0, 1.0, 0.125, 1.0, 0.125, 1.0, 0.0, 1.0, 0.25, 1.0, 0.375, 1.0, 0.375, 1.0, 0.25, 1.0, 0.5, 1.0, 0.625, 1.0, 0.625, 1.0, 0.5, 1.0, 0.75, 1.0, 0.875, 1.0, 0.875, 1.0, 0.75, 1.0, 0.875, 1.0, 1.0, 1.0, 1.0, 1.0, 0.875, 1.0, 0.5, 1.0, 0.625, 1.0, 0.625, 1.0, 0.5, 1.0, 0.75, 1.0, 0.875, 1.0, 0.875, 1.0, 0.75, 1.0, 0.125, 1.0, 0.25, 1.0, 0.25, 1.0, 0.125, 1.0, 0.375, 1.0, 0.5, 1.0, 0.5, 1.0, 0.375, 1.0, 0.625, 1.0, 0.75, 1.0, 0.75, 1.0, 0.625, 1.0, 0.875, 1.0, 1.0, 1.0, 1.0, 1.0, 0.875, 1.0, 0.0, 1.0, 0.125, 1.0, 0.125, 1.0, 0.0, 1.0, 0.125, 1.0, 0.25, 1.0, 0.125, 1.0, 0.0, 1.0, 0.125, 1.0, 0.125, 1.0, 0.0, 1.0, 0.25, 1.0, 0.375, 1.0, 0.375, 1.0, 0.25, 1.0, 0.5, 1.0, 0.625, 1.0, 0.625, 1.0, 0.5, 1.0, 0.75, 1.0, 0.875, 1.0, 0.875, 1.0, 0.75, 1.0, 0.125, 1.0, 0.25, 1.0, 0.25, 1.0, 0.125, 1.0, 0.375, 1.0, 0.5, 1.0, 0.5, 1.0, 0.375, 1.0, 0.625, 1.0, 0.75, 1.0, 0.75, 1.0, 0.625, 1.0, 0.375, 1.0, 0.5, 1.0, 0.375, 1.0, 0.625, 1.0, 0.75, 1.0, 0.625, 1.0, 0.875, 1.0, 1.0, 1.0, 0.875, 1.0, 0.0, 1.0, 0.125, 1.0, 0.0, 1.0, 0.25, 1.0, 0.375, 1.0, 0.25, 1.0, 0.5, 1.0, 0.625, 1.0, 0.5, 1.0, 0.75, 1.0, 0.875, 1.0, 0.75, 1.0])
me_cylinder_006.materials.append(mat_material_002)
me_cylinder_006.update()
me_cylinder_007 = bpy.data.meshes.new('Cylinder.007')
me_cylinder_007.from_pydata([(-8.926e-10, 0.07411, -0.03364), (1.568e-09, 0.07411, 0.09713), (0.0524, 0.0524, -0.03364), (0.0524, 0.0524, 0.09713), (0.07411, 8.433e-10, -0.03364), (0.07411, 6.572e-10, 0.09713), (0.0524, -0.0524, -0.03364), (0.0524, -0.0524, 0.09713), (-8.926e-10, -0.07411, -0.03364), (1.568e-09, -0.07411, 0.09713), (-0.0524, -0.0524, -0.03364), (-0.0524, -0.0524, 0.09713), (-0.07411, 8.433e-10, -0.03364), (-0.07411, 6.572e-10, 0.09713), (-0.0524, 0.0524, -0.03364), (-0.0524, 0.0524, 0.09713), (0.1526, 0.1526, 0.09713), (-5.232e-09, 0.2159, 0.09713), (0.2159, 2.439e-09, 0.09713), (0.1526, -0.1526, 0.09713), (-5.232e-09, -0.2159, 0.09713), (-0.1526, -0.1526, 0.09713), (-0.2159, 2.439e-09, 0.09713), (-0.1526, 0.1526, 0.09713), (0.08801, 0.08801, 0.2259), (-8.257e-09, 0.1245, 0.2259), (0.1245, 2.29e-09, 0.2259), (0.08801, -0.08801, 0.2259), (-8.257e-09, -0.1245, 0.2259), (-0.08801, -0.08801, 0.2259), (-0.1245, 2.29e-09, 0.2259), (-0.08801, 0.08801, 0.2259), (0.1274, 0.1274, 0.2259), (-8.885e-09, 0.1802, 0.2259), (0.1802, 2.686e-09, 0.2259), (0.1274, -0.1274, 0.2259), (-8.885e-09, -0.1802, 0.2259), (-0.1274, -0.1274, 0.2259), (-0.1802, 2.686e-09, 0.2259), (-0.1274, 0.1274, 0.2259), (0.06665, 0.06665, 0.3308), (-8.822e-09, 0.09425, 0.3308), (0.09425, 2.37e-09, 0.3308), (0.06665, -0.06665, 0.3308), (-8.822e-09, -0.09425, 0.3308), (-0.06665, -0.06665, 0.3308), (-0.09425, 2.37e-09, 0.3308), (-0.06665, 0.06665, 0.3308), (0.1151, 0.1151, 0.3309), (-1.03e-08, 0.1628, 0.3309), (0.1628, 3.18e-09, 0.3309), (0.1151, -0.1151, 0.3309), (-1.03e-08, -0.1628, 0.3309), (-0.1151, -0.1151, 0.3309), (-0.1628, 3.18e-09, 0.3309), (-0.1151, 0.1151, 0.3309), (0.05383, 0.05383, 0.4408), (-1.198e-08, 0.07613, 0.4408), (0.07613, 1.503e-09, 0.4408), (0.05383, -0.05383, 0.4408), (-1.198e-08, -0.07613, 0.4408), (-0.05383, -0.05383, 0.4408), (-0.07613, 1.503e-09, 0.4408), (-0.05383, 0.05383, 0.4408), (0.09028, 0.09028, 0.4332), (-1.032e-08, 0.1277, 0.4332), (0.1277, 2.418e-09, 0.4332), (0.09028, -0.09028, 0.4332), (-1.032e-08, -0.1277, 0.4332), (-0.09028, -0.09028, 0.4332), (-0.1277, 2.418e-09, 0.4332), (-0.09028, 0.09028, 0.4332), (0.03334, 0.03334, 0.5612), (-1.314e-08, 0.04715, 0.5612), (0.04715, -3.515e-10, 0.5612), (0.03334, -0.03334, 0.5612), (-1.314e-08, -0.04715, 0.5612), (-0.03334, -0.03334, 0.5612), (-0.04715, -3.515e-10, 0.5612), (-0.03334, 0.03334, 0.5612), (0.06007, 0.06007, 0.5612), (-1.284e-08, 0.08495, 0.5612), (0.08495, 8.631e-10, 0.5612), (0.06007, -0.06007, 0.5612), (-1.284e-08, -0.08495, 0.5612), (-0.06007, -0.06007, 0.5612), (-0.08495, 8.631e-10, 0.5612), (-0.06007, 0.06007, 0.5612), (-7.216e-09, -3.902e-09, 0.6831)], [], [(0, 1, 3, 2), (2, 3, 5, 4), (4, 5, 7, 6), (6, 7, 9, 8), (8, 9, 11, 10), (10, 11, 13, 12), (11, 9, 20, 21), (12, 13, 15, 14), (14, 15, 1, 0), (0, 2, 4, 6, 8, 10, 12, 14), (18, 16, 24, 26), (1, 15, 23, 17), (3, 1, 17, 16), (7, 5, 18, 19), (13, 11, 21, 22), (9, 7, 19, 20), (15, 13, 22, 23), (5, 3, 16, 18), (31, 30, 38, 39), (23, 22, 30, 31), (21, 20, 28, 29), (19, 18, 26, 27), (16, 17, 25, 24), (17, 23, 31, 25), (22, 21, 29, 30), (20, 19, 27, 28), (36, 35, 43, 44), (29, 28, 36, 37), (27, 26, 34, 35), (24, 25, 33, 32), (25, 31, 39, 33), (30, 29, 37, 38), (28, 27, 35, 36), (26, 24, 32, 34), (41, 47, 55, 49), (34, 32, 40, 42), (39, 38, 46, 47), (37, 36, 44, 45), (35, 34, 42, 43), (32, 33, 41, 40), (33, 39, 47, 41), (38, 37, 45, 46), (53, 52, 60, 61), (46, 45, 53, 54), (44, 43, 51, 52), (42, 40, 48, 50), (47, 46, 54, 55), (45, 44, 52, 53), (43, 42, 50, 51), (40, 41, 49, 48), (63, 62, 70, 71), (51, 50, 58, 59), (48, 49, 57, 56), (49, 55, 63, 57), (54, 53, 61, 62), (52, 51, 59, 60), (50, 48, 56, 58), (55, 54, 62, 63), (70, 69, 77, 78), (61, 60, 68, 69), (59, 58, 66, 67), (56, 57, 65, 64), (57, 63, 71, 65), (62, 61, 69, 70), (60, 59, 67, 68), (58, 56, 64, 66), (72, 73, 81, 80), (68, 67, 75, 76), (66, 64, 72, 74), (71, 70, 78, 79), (69, 68, 76, 77), (67, 66, 74, 75), (64, 65, 73, 72), (65, 71, 79, 73), (87, 86, 88), (73, 79, 87, 81), (78, 77, 85, 86), (76, 75, 83, 84), (74, 72, 80, 82), (79, 78, 86, 87), (77, 76, 84, 85), (75, 74, 82, 83), (85, 84, 88), (83, 82, 88), (80, 81, 88), (81, 87, 88), (86, 85, 88), (84, 83, 88), (82, 80, 88)])
_uv = me_cylinder_007.uv_layers.new(name='UVMap')
_uv.uv.foreach_set('vector', [1.0, 0.5, 1.0, 1.0, 0.875, 1.0, 0.875, 0.5, 0.875, 0.5, 0.875, 1.0, 0.75, 1.0, 0.75, 0.5, 0.75, 0.5, 0.75, 1.0, 0.625, 1.0, 0.625, 0.5, 0.625, 0.5, 0.625, 1.0, 0.5, 1.0, 0.5, 0.5, 0.5, 0.5, 0.5, 1.0, 0.375, 1.0, 0.375, 0.5, 0.375, 0.5, 0.375, 1.0, 0.25, 1.0, 0.25, 0.5, 0.375, 1.0, 0.5, 1.0, 0.5, 1.0, 0.375, 1.0, 0.25, 0.5, 0.25, 1.0, 0.125, 1.0, 0.125, 0.5, 0.125, 0.5, 0.125, 1.0, 0.0, 1.0, 0.0, 0.5, 0.75, 0.49, 0.9197, 0.4197, 0.99, 0.25, 0.9197, 0.08029, 0.75, 0.01, 0.5803, 0.08029, 0.51, 0.25, 0.5803, 0.4197, 0.75, 1.0, 0.875, 1.0, 0.875, 1.0, 0.75, 1.0, 0.0, 1.0, 0.125, 1.0, 0.125, 1.0, 0.0, 1.0, 0.875, 1.0, 1.0, 1.0, 1.0, 1.0, 0.875, 1.0, 0.625, 1.0, 0.75, 1.0, 0.75, 1.0, 0.625, 1.0, 0.25, 1.0, 0.375, 1.0, 0.375, 1.0, 0.25, 1.0, 0.5, 1.0, 0.625, 1.0, 0.625, 1.0, 0.5, 1.0, 0.125, 1.0, 0.25, 1.0, 0.25, 1.0, 0.125, 1.0, 0.75, 1.0, 0.875, 1.0, 0.875, 1.0, 0.75, 1.0, 0.125, 1.0, 0.25, 1.0, 0.25, 1.0, 0.125, 1.0, 0.125, 1.0, 0.25, 1.0, 0.25, 1.0, 0.125, 1.0, 0.375, 1.0, 0.5, 1.0, 0.5, 1.0, 0.375, 1.0, 0.625, 1.0, 0.75, 1.0, 0.75, 1.0, 0.625, 1.0, 0.875, 1.0, 1.0, 1.0, 1.0, 1.0, 0.875, 1.0, 0.0, 1.0, 0.125, 1.0, 0.125, 1.0, 0.0, 1.0, 0.25, 1.0, 0.375, 1.0, 0.375, 1.0, 0.25, 1.0, 0.5, 1.0, 0.625, 1.0, 0.625, 1.0, 0.5, 1.0, 0.5, 1.0, 0.625, 1.0, 0.625, 1.0, 0.5, 1.0, 0.375, 1.0, 0.5, 1.0, 0.5, 1.0, 0.375, 1.0, 0.625, 1.0, 0.75, 1.0, 0.75, 1.0, 0.625, 1.0, 0.875, 1.0, 1.0, 1.0, 1.0, 1.0, 0.875, 1.0, 0.0, 1.0, 0.125, 1.0, 0.125, 1.0, 0.0, 1.0, 0.25, 1.0, 0.375, 1.0, 0.375, 1.0, 0.25, 1.0, 0.5, 1.0, 0.625, 1.0, 0.625, 1.0, 0.5, 1.0, 0.75, 1.0, 0.875, 1.0, 0.875, 1.0, 0.75, 1.0, 0.0, 1.0, 0.125, 1.0, 0.125, 1.0, 0.0, 1.0, 0.75, 1.0, 0.875, 1.0, 0.875, 1.0, 0.75, 1.0, 0.125, 1.0, 0.25, 1.0, 0.25, 1.0, 0.125, 1.0, 0.375, 1.0, 0.5, 1.0, 0.5, 1.0, 0.375, 1.0, 0.625, 1.0, 0.75, 1.0, 0.75, 1.0, 0.625, 1.0, 0.875, 1.0, 1.0, 1.0, 1.0, 1.0, 0.875, 1.0, 0.0, 1.0, 0.125, 1.0, 0.125, 1.0, 0.0, 1.0, 0.25, 1.0, 0.375, 1.0, 0.375, 1.0, 0.25, 1.0, 0.375, 1.0, 0.5, 1.0, 0.5, 1.0, 0.375, 1.0, 0.25, 1.0, 0.375, 1.0, 0.375, 1.0, 0.25, 1.0, 0.5, 1.0, 0.625, 1.0, 0.625, 1.0, 0.5, 1.0, 0.75, 1.0, 0.875, 1.0, 0.875, 1.0, 0.75, 1.0, 0.125, 1.0, 0.25, 1.0, 0.25, 1.0, 0.125, 1.0, 0.375, 1.0, 0.5, 1.0, 0.5, 1.0, 0.375, 1.0, 0.625, 1.0, 0.75, 1.0, 0.75, 1.0, 0.625, 1.0, 0.875, 1.0, 1.0, 1.0, 1.0, 1.0, 0.875, 1.0, 0.125, 1.0, 0.25, 1.0, 0.25, 1.0, 0.125, 1.0, 0.625, 1.0, 0.75, 1.0, 0.75, 1.0, 0.625, 1.0, 0.875, 1.0, 1.0, 1.0, 1.0, 1.0, 0.875, 1.0, 0.0, 1.0, 0.125, 1.0, 0.125, 1.0, 0.0, 1.0, 0.25, 1.0, 0.375, 1.0, 0.375, 1.0, 0.25, 1.0, 0.5, 1.0, 0.625, 1.0, 0.625, 1.0, 0.5, 1.0, 0.75, 1.0, 0.875, 1.0, 0.875, 1.0, 0.75, 1.0, 0.125, 1.0, 0.25, 1.0, 0.25, 1.0, 0.125, 1.0, 0.25, 1.0, 0.375, 1.0, 0.375, 1.0, 0.25, 1.0, 0.375, 1.0, 0.5, 1.0, 0.5, 1.0, 0.375, 1.0, 0.625, 1.0, 0.75, 1.0, 0.75, 1.0, 0.625, 1.0, 0.875, 1.0, 1.0, 1.0, 1.0, 1.0, 0.875, 1.0, 0.0, 1.0, 0.125, 1.0, 0.125, 1.0, 0.0, 1.0, 0.25, 1.0, 0.375, 1.0, 0.375, 1.0, 0.25, 1.0, 0.5, 1.0, 0.625, 1.0, 0.625, 1.0, 0.5, 1.0, 0.75, 1.0, 0.875, 1.0, 0.875, 1.0, 0.75, 1.0, 0.875, 1.0, 1.0, 1.0, 1.0, 1.0, 0.875, 1.0, 0.5, 1.0, 0.625, 1.0, 0.625, 1.0, 0.5, 1.0, 0.75, 1.0, 0.875, 1.0, 0.875, 1.0, 0.75, 1.0, 0.125, 1.0, 0.25, 1.0, 0.25, 1.0, 0.125, 1.0, 0.375, 1.0, 0.5, 1.0, 0.5, 1.0, 0.375, 1.0, 0.625, 1.0, 0.75, 1.0, 0.75, 1.0, 0.625, 1.0, 0.875, 1.0, 1.0, 1.0, 1.0, 1.0, 0.875, 1.0, 0.0, 1.0, 0.125, 1.0, 0.125, 1.0, 0.0, 1.0, 0.125, 1.0, 0.25, 1.0, 0.125, 1.0, 0.0, 1.0, 0.125, 1.0, 0.125, 1.0, 0.0, 1.0, 0.25, 1.0, 0.375, 1.0, 0.375, 1.0, 0.25, 1.0, 0.5, 1.0, 0.625, 1.0, 0.625, 1.0, 0.5, 1.0, 0.75, 1.0, 0.875, 1.0, 0.875, 1.0, 0.75, 1.0, 0.125, 1.0, 0.25, 1.0, 0.25, 1.0, 0.125, 1.0, 0.375, 1.0, 0.5, 1.0, 0.5, 1.0, 0.375, 1.0, 0.625, 1.0, 0.75, 1.0, 0.75, 1.0, 0.625, 1.0, 0.375, 1.0, 0.5, 1.0, 0.375, 1.0, 0.625, 1.0, 0.75, 1.0, 0.625, 1.0, 0.875, 1.0, 1.0, 1.0, 0.875, 1.0, 0.0, 1.0, 0.125, 1.0, 0.0, 1.0, 0.25, 1.0, 0.375, 1.0, 0.25, 1.0, 0.5, 1.0, 0.625, 1.0, 0.5, 1.0, 0.75, 1.0, 0.875, 1.0, 0.75, 1.0])
me_cylinder_007.materials.append(mat_material_002)
me_cylinder_007.update()
me_cylinder_008 = bpy.data.meshes.new('Cylinder.008')
me_cylinder_008.from_pydata([(-8.926e-10, 0.07411, -0.03364), (1.568e-09, 0.07411, 0.09713), (0.0524, 0.0524, -0.03364), (0.0524, 0.0524, 0.09713), (0.07411, 8.433e-10, -0.03364), (0.07411, 6.572e-10, 0.09713), (0.0524, -0.0524, -0.03364), (0.0524, -0.0524, 0.09713), (-8.926e-10, -0.07411, -0.03364), (1.568e-09, -0.07411, 0.09713), (-0.0524, -0.0524, -0.03364), (-0.0524, -0.0524, 0.09713), (-0.07411, 8.433e-10, -0.03364), (-0.07411, 6.572e-10, 0.09713), (-0.0524, 0.0524, -0.03364), (-0.0524, 0.0524, 0.09713), (0.1526, 0.1526, 0.09713), (-5.232e-09, 0.2159, 0.09713), (0.2159, 2.439e-09, 0.09713), (0.1526, -0.1526, 0.09713), (-5.232e-09, -0.2159, 0.09713), (-0.1526, -0.1526, 0.09713), (-0.2159, 2.439e-09, 0.09713), (-0.1526, 0.1526, 0.09713), (0.08801, 0.08801, 0.2259), (-8.257e-09, 0.1245, 0.2259), (0.1245, 2.29e-09, 0.2259), (0.08801, -0.08801, 0.2259), (-8.257e-09, -0.1245, 0.2259), (-0.08801, -0.08801, 0.2259), (-0.1245, 2.29e-09, 0.2259), (-0.08801, 0.08801, 0.2259), (0.1274, 0.1274, 0.2259), (-8.885e-09, 0.1802, 0.2259), (0.1802, 2.686e-09, 0.2259), (0.1274, -0.1274, 0.2259), (-8.885e-09, -0.1802, 0.2259), (-0.1274, -0.1274, 0.2259), (-0.1802, 2.686e-09, 0.2259), (-0.1274, 0.1274, 0.2259), (0.06665, 0.06665, 0.3308), (-8.822e-09, 0.09425, 0.3308), (0.09425, 2.37e-09, 0.3308), (0.06665, -0.06665, 0.3308), (-8.822e-09, -0.09425, 0.3308), (-0.06665, -0.06665, 0.3308), (-0.09425, 2.37e-09, 0.3308), (-0.06665, 0.06665, 0.3308), (0.1151, 0.1151, 0.3309), (-1.03e-08, 0.1628, 0.3309), (0.1628, 3.18e-09, 0.3309), (0.1151, -0.1151, 0.3309), (-1.03e-08, -0.1628, 0.3309), (-0.1151, -0.1151, 0.3309), (-0.1628, 3.18e-09, 0.3309), (-0.1151, 0.1151, 0.3309), (0.05383, 0.05383, 0.4408), (-1.198e-08, 0.07613, 0.4408), (0.07613, 1.503e-09, 0.4408), (0.05383, -0.05383, 0.4408), (-1.198e-08, -0.07613, 0.4408), (-0.05383, -0.05383, 0.4408), (-0.07613, 1.503e-09, 0.4408), (-0.05383, 0.05383, 0.4408), (0.09028, 0.09028, 0.4332), (-1.032e-08, 0.1277, 0.4332), (0.1277, 2.418e-09, 0.4332), (0.09028, -0.09028, 0.4332), (-1.032e-08, -0.1277, 0.4332), (-0.09028, -0.09028, 0.4332), (-0.1277, 2.418e-09, 0.4332), (-0.09028, 0.09028, 0.4332), (0.03334, 0.03334, 0.5612), (-1.314e-08, 0.04715, 0.5612), (0.04715, -3.515e-10, 0.5612), (0.03334, -0.03334, 0.5612), (-1.314e-08, -0.04715, 0.5612), (-0.03334, -0.03334, 0.5612), (-0.04715, -3.515e-10, 0.5612), (-0.03334, 0.03334, 0.5612), (0.06007, 0.06007, 0.5612), (-1.284e-08, 0.08495, 0.5612), (0.08495, 8.631e-10, 0.5612), (0.06007, -0.06007, 0.5612), (-1.284e-08, -0.08495, 0.5612), (-0.06007, -0.06007, 0.5612), (-0.08495, 8.631e-10, 0.5612), (-0.06007, 0.06007, 0.5612), (-7.216e-09, -3.902e-09, 0.6831)], [], [(0, 1, 3, 2), (2, 3, 5, 4), (4, 5, 7, 6), (6, 7, 9, 8), (8, 9, 11, 10), (10, 11, 13, 12), (11, 9, 20, 21), (12, 13, 15, 14), (14, 15, 1, 0), (0, 2, 4, 6, 8, 10, 12, 14), (18, 16, 24, 26), (1, 15, 23, 17), (3, 1, 17, 16), (7, 5, 18, 19), (13, 11, 21, 22), (9, 7, 19, 20), (15, 13, 22, 23), (5, 3, 16, 18), (31, 30, 38, 39), (23, 22, 30, 31), (21, 20, 28, 29), (19, 18, 26, 27), (16, 17, 25, 24), (17, 23, 31, 25), (22, 21, 29, 30), (20, 19, 27, 28), (36, 35, 43, 44), (29, 28, 36, 37), (27, 26, 34, 35), (24, 25, 33, 32), (25, 31, 39, 33), (30, 29, 37, 38), (28, 27, 35, 36), (26, 24, 32, 34), (41, 47, 55, 49), (34, 32, 40, 42), (39, 38, 46, 47), (37, 36, 44, 45), (35, 34, 42, 43), (32, 33, 41, 40), (33, 39, 47, 41), (38, 37, 45, 46), (53, 52, 60, 61), (46, 45, 53, 54), (44, 43, 51, 52), (42, 40, 48, 50), (47, 46, 54, 55), (45, 44, 52, 53), (43, 42, 50, 51), (40, 41, 49, 48), (63, 62, 70, 71), (51, 50, 58, 59), (48, 49, 57, 56), (49, 55, 63, 57), (54, 53, 61, 62), (52, 51, 59, 60), (50, 48, 56, 58), (55, 54, 62, 63), (70, 69, 77, 78), (61, 60, 68, 69), (59, 58, 66, 67), (56, 57, 65, 64), (57, 63, 71, 65), (62, 61, 69, 70), (60, 59, 67, 68), (58, 56, 64, 66), (72, 73, 81, 80), (68, 67, 75, 76), (66, 64, 72, 74), (71, 70, 78, 79), (69, 68, 76, 77), (67, 66, 74, 75), (64, 65, 73, 72), (65, 71, 79, 73), (87, 86, 88), (73, 79, 87, 81), (78, 77, 85, 86), (76, 75, 83, 84), (74, 72, 80, 82), (79, 78, 86, 87), (77, 76, 84, 85), (75, 74, 82, 83), (85, 84, 88), (83, 82, 88), (80, 81, 88), (81, 87, 88), (86, 85, 88), (84, 83, 88), (82, 80, 88)])
_uv = me_cylinder_008.uv_layers.new(name='UVMap')
_uv.uv.foreach_set('vector', [1.0, 0.5, 1.0, 1.0, 0.875, 1.0, 0.875, 0.5, 0.875, 0.5, 0.875, 1.0, 0.75, 1.0, 0.75, 0.5, 0.75, 0.5, 0.75, 1.0, 0.625, 1.0, 0.625, 0.5, 0.625, 0.5, 0.625, 1.0, 0.5, 1.0, 0.5, 0.5, 0.5, 0.5, 0.5, 1.0, 0.375, 1.0, 0.375, 0.5, 0.375, 0.5, 0.375, 1.0, 0.25, 1.0, 0.25, 0.5, 0.375, 1.0, 0.5, 1.0, 0.5, 1.0, 0.375, 1.0, 0.25, 0.5, 0.25, 1.0, 0.125, 1.0, 0.125, 0.5, 0.125, 0.5, 0.125, 1.0, 0.0, 1.0, 0.0, 0.5, 0.75, 0.49, 0.9197, 0.4197, 0.99, 0.25, 0.9197, 0.08029, 0.75, 0.01, 0.5803, 0.08029, 0.51, 0.25, 0.5803, 0.4197, 0.75, 1.0, 0.875, 1.0, 0.875, 1.0, 0.75, 1.0, 0.0, 1.0, 0.125, 1.0, 0.125, 1.0, 0.0, 1.0, 0.875, 1.0, 1.0, 1.0, 1.0, 1.0, 0.875, 1.0, 0.625, 1.0, 0.75, 1.0, 0.75, 1.0, 0.625, 1.0, 0.25, 1.0, 0.375, 1.0, 0.375, 1.0, 0.25, 1.0, 0.5, 1.0, 0.625, 1.0, 0.625, 1.0, 0.5, 1.0, 0.125, 1.0, 0.25, 1.0, 0.25, 1.0, 0.125, 1.0, 0.75, 1.0, 0.875, 1.0, 0.875, 1.0, 0.75, 1.0, 0.125, 1.0, 0.25, 1.0, 0.25, 1.0, 0.125, 1.0, 0.125, 1.0, 0.25, 1.0, 0.25, 1.0, 0.125, 1.0, 0.375, 1.0, 0.5, 1.0, 0.5, 1.0, 0.375, 1.0, 0.625, 1.0, 0.75, 1.0, 0.75, 1.0, 0.625, 1.0, 0.875, 1.0, 1.0, 1.0, 1.0, 1.0, 0.875, 1.0, 0.0, 1.0, 0.125, 1.0, 0.125, 1.0, 0.0, 1.0, 0.25, 1.0, 0.375, 1.0, 0.375, 1.0, 0.25, 1.0, 0.5, 1.0, 0.625, 1.0, 0.625, 1.0, 0.5, 1.0, 0.5, 1.0, 0.625, 1.0, 0.625, 1.0, 0.5, 1.0, 0.375, 1.0, 0.5, 1.0, 0.5, 1.0, 0.375, 1.0, 0.625, 1.0, 0.75, 1.0, 0.75, 1.0, 0.625, 1.0, 0.875, 1.0, 1.0, 1.0, 1.0, 1.0, 0.875, 1.0, 0.0, 1.0, 0.125, 1.0, 0.125, 1.0, 0.0, 1.0, 0.25, 1.0, 0.375, 1.0, 0.375, 1.0, 0.25, 1.0, 0.5, 1.0, 0.625, 1.0, 0.625, 1.0, 0.5, 1.0, 0.75, 1.0, 0.875, 1.0, 0.875, 1.0, 0.75, 1.0, 0.0, 1.0, 0.125, 1.0, 0.125, 1.0, 0.0, 1.0, 0.75, 1.0, 0.875, 1.0, 0.875, 1.0, 0.75, 1.0, 0.125, 1.0, 0.25, 1.0, 0.25, 1.0, 0.125, 1.0, 0.375, 1.0, 0.5, 1.0, 0.5, 1.0, 0.375, 1.0, 0.625, 1.0, 0.75, 1.0, 0.75, 1.0, 0.625, 1.0, 0.875, 1.0, 1.0, 1.0, 1.0, 1.0, 0.875, 1.0, 0.0, 1.0, 0.125, 1.0, 0.125, 1.0, 0.0, 1.0, 0.25, 1.0, 0.375, 1.0, 0.375, 1.0, 0.25, 1.0, 0.375, 1.0, 0.5, 1.0, 0.5, 1.0, 0.375, 1.0, 0.25, 1.0, 0.375, 1.0, 0.375, 1.0, 0.25, 1.0, 0.5, 1.0, 0.625, 1.0, 0.625, 1.0, 0.5, 1.0, 0.75, 1.0, 0.875, 1.0, 0.875, 1.0, 0.75, 1.0, 0.125, 1.0, 0.25, 1.0, 0.25, 1.0, 0.125, 1.0, 0.375, 1.0, 0.5, 1.0, 0.5, 1.0, 0.375, 1.0, 0.625, 1.0, 0.75, 1.0, 0.75, 1.0, 0.625, 1.0, 0.875, 1.0, 1.0, 1.0, 1.0, 1.0, 0.875, 1.0, 0.125, 1.0, 0.25, 1.0, 0.25, 1.0, 0.125, 1.0, 0.625, 1.0, 0.75, 1.0, 0.75, 1.0, 0.625, 1.0, 0.875, 1.0, 1.0, 1.0, 1.0, 1.0, 0.875, 1.0, 0.0, 1.0, 0.125, 1.0, 0.125, 1.0, 0.0, 1.0, 0.25, 1.0, 0.375, 1.0, 0.375, 1.0, 0.25, 1.0, 0.5, 1.0, 0.625, 1.0, 0.625, 1.0, 0.5, 1.0, 0.75, 1.0, 0.875, 1.0, 0.875, 1.0, 0.75, 1.0, 0.125, 1.0, 0.25, 1.0, 0.25, 1.0, 0.125, 1.0, 0.25, 1.0, 0.375, 1.0, 0.375, 1.0, 0.25, 1.0, 0.375, 1.0, 0.5, 1.0, 0.5, 1.0, 0.375, 1.0, 0.625, 1.0, 0.75, 1.0, 0.75, 1.0, 0.625, 1.0, 0.875, 1.0, 1.0, 1.0, 1.0, 1.0, 0.875, 1.0, 0.0, 1.0, 0.125, 1.0, 0.125, 1.0, 0.0, 1.0, 0.25, 1.0, 0.375, 1.0, 0.375, 1.0, 0.25, 1.0, 0.5, 1.0, 0.625, 1.0, 0.625, 1.0, 0.5, 1.0, 0.75, 1.0, 0.875, 1.0, 0.875, 1.0, 0.75, 1.0, 0.875, 1.0, 1.0, 1.0, 1.0, 1.0, 0.875, 1.0, 0.5, 1.0, 0.625, 1.0, 0.625, 1.0, 0.5, 1.0, 0.75, 1.0, 0.875, 1.0, 0.875, 1.0, 0.75, 1.0, 0.125, 1.0, 0.25, 1.0, 0.25, 1.0, 0.125, 1.0, 0.375, 1.0, 0.5, 1.0, 0.5, 1.0, 0.375, 1.0, 0.625, 1.0, 0.75, 1.0, 0.75, 1.0, 0.625, 1.0, 0.875, 1.0, 1.0, 1.0, 1.0, 1.0, 0.875, 1.0, 0.0, 1.0, 0.125, 1.0, 0.125, 1.0, 0.0, 1.0, 0.125, 1.0, 0.25, 1.0, 0.125, 1.0, 0.0, 1.0, 0.125, 1.0, 0.125, 1.0, 0.0, 1.0, 0.25, 1.0, 0.375, 1.0, 0.375, 1.0, 0.25, 1.0, 0.5, 1.0, 0.625, 1.0, 0.625, 1.0, 0.5, 1.0, 0.75, 1.0, 0.875, 1.0, 0.875, 1.0, 0.75, 1.0, 0.125, 1.0, 0.25, 1.0, 0.25, 1.0, 0.125, 1.0, 0.375, 1.0, 0.5, 1.0, 0.5, 1.0, 0.375, 1.0, 0.625, 1.0, 0.75, 1.0, 0.75, 1.0, 0.625, 1.0, 0.375, 1.0, 0.5, 1.0, 0.375, 1.0, 0.625, 1.0, 0.75, 1.0, 0.625, 1.0, 0.875, 1.0, 1.0, 1.0, 0.875, 1.0, 0.0, 1.0, 0.125, 1.0, 0.0, 1.0, 0.25, 1.0, 0.375, 1.0, 0.25, 1.0, 0.5, 1.0, 0.625, 1.0, 0.5, 1.0, 0.75, 1.0, 0.875, 1.0, 0.75, 1.0])
me_cylinder_008.materials.append(mat_material_002)
me_cylinder_008.update()
me_cube_001 = bpy.data.meshes.new('Cube.001')
me_cube_001.from_pydata([(0.3609, -0.2368, -0.02562), (0.4742, -0.1498, 0.1065), (0.3609, 0.2368, -0.02562), (0.4742, 0.1498, 0.1065), (0.6474, -0.2368, -0.02562), (0.5341, -0.1498, 0.1065), (0.6474, 0.2368, -0.02562), (0.5341, 0.1498, 0.1065), (0.3609, -0.2368, 0.1065), (0.3609, 0.2368, 0.1065), (0.6474, 0.2368, 0.1065), (0.6474, -0.2368, 0.1065), (0.4742, -0.1257, 0.1498), (0.4742, 0.1257, 0.1498), (0.5341, 0.1257, 0.1498), (0.5341, -0.1257, 0.1498), (0.4742, -0.09205, 0.1997), (0.4742, 0.09205, 0.1997), (0.5341, 0.09205, 0.1997), (0.5341, -0.09205, 0.1997), (0.4742, -7.979e-10, 0.2537), (0.5341, -7.979e-10, 0.2537)], [], [(0, 8, 9, 2), (2, 9, 10, 6), (6, 10, 11, 4), (4, 11, 8, 0), (2, 6, 4, 0), (5, 7, 14, 15), (1, 3, 9, 8), (3, 7, 10, 9), (7, 5, 11, 10), (5, 1, 8, 11), (13, 12, 16, 17), (3, 1, 12, 13), (1, 5, 15, 12), (7, 3, 13, 14), (16, 19, 21, 20), (12, 15, 19, 16), (14, 13, 17, 18), (15, 14, 18, 19), (18, 17, 20, 21), (19, 18, 21), (17, 16, 20)])
_uv = me_cube_001.uv_layers.new(name='UVMap')
_uv.uv.foreach_set('vector', [0.375, 0.0, 0.625, 0.0, 0.625, 0.25, 0.375, 0.25, 0.375, 0.25, 0.625, 0.25, 0.625, 0.5, 0.375, 0.5, 0.375, 0.5, 0.625, 0.5, 0.625, 0.75, 0.375, 0.75, 0.375, 0.75, 0.625, 0.75, 0.625, 1.0, 0.375, 1.0, 0.125, 0.5, 0.375, 0.5, 0.375, 0.75, 0.125, 0.75, 0.6709, 0.7041, 0.6709, 0.5459, 0.6709, 0.5459, 0.6709, 0.7041, 0.8291, 0.7041, 0.8291, 0.5459, 0.875, 0.5, 0.875, 0.75, 0.8291, 0.5459, 0.6709, 0.5459, 0.625, 0.5, 0.875, 0.5, 0.6709, 0.5459, 0.6709, 0.7041, 0.625, 0.75, 0.625, 0.5, 0.6709, 0.7041, 0.8291, 0.7041, 0.875, 0.75, 0.625, 0.75, 0.8291, 0.5459, 0.8291, 0.7041, 0.8291, 0.7041, 0.8291, 0.5459, 0.8291, 0.5459, 0.8291, 0.7041, 0.8291, 0.7041, 0.8291, 0.5459, 0.8291, 0.7041, 0.6709, 0.7041, 0.6709, 0.7041, 0.8291, 0.7041, 0.6709, 0.5459, 0.8291, 0.5459, 0.8291, 0.5459, 0.6709, 0.5459, 0.8291, 0.7041, 0.6709, 0.7041, 0.6709, 0.7041, 0.8291, 0.7041, 0.8291, 0.7041, 0.6709, 0.7041, 0.6709, 0.7041, 0.8291, 0.7041, 0.6709, 0.5459, 0.8291, 0.5459, 0.8291, 0.5459, 0.6709, 0.5459, 0.6709, 0.7041, 0.6709, 0.5459, 0.6709, 0.5459, 0.6709, 0.7041, 0.6709, 0.5459, 0.8291, 0.5459, 0.8291, 0.5459, 0.6709, 0.5459, 0.6709, 0.7041, 0.6709, 0.5459, 0.6709, 0.7041, 0.8291, 0.5459, 0.8291, 0.7041, 0.8291, 0.5459])
me_cube_001.materials.append(mat_material_006)
me_cube_001.update()

# ---- objects
ob_cylinder = bpy.data.objects.new('Cylinder', me_cylinder)
ob_empty = bpy.data.objects.new('Empty', None)
ob_cylinder_002 = bpy.data.objects.new('Cylinder.002', me_cylinder_004)
ob_cylinder_003 = bpy.data.objects.new('Cylinder.003', me_cylinder_005)
ob_cylinder_004 = bpy.data.objects.new('Cylinder.004', me_cylinder_006)
ob_cylinder_005 = bpy.data.objects.new('Cylinder.005', me_cylinder_007)
ob_cylinder_006 = bpy.data.objects.new('Cylinder.006', me_cylinder_008)
ob_cube = bpy.data.objects.new('Cube', me_cube_001)

# ---- transforms, parenting, visibility, modifiers, constraints
ob_cylinder.location = (0.0, 0.0, -1.0)
ob_cylinder.rotation_euler = (0.0, -0.0, 1.571)
ob_empty.location = (0.0, 0.0, 0.0)
ob_empty.rotation_euler = (0.0, -0.0, -1.047)
ob_cylinder_002.location = (-0.5907, 0.01607, 0.0)
ob_cylinder_003.location = (-0.426, 0.4541, 0.0)
ob_cylinder_003.scale = (1.071, 1.071, 1.071)
ob_cylinder_004.location = (-0.08439, 0.1286, 0.0)
ob_cylinder_004.scale = (0.9275, 0.9275, 0.9275)
ob_cylinder_005.location = (-0.4501, -0.4541, 0.0)
ob_cylinder_005.scale = (0.9275, 0.9275, 0.9275)
ob_cylinder_006.location = (0.02813, -0.4099, 0.0)
ob_cylinder_006.scale = (0.9275, 0.9275, 0.9275)
ob_cube.location = (0.0, 0.0, 0.0)

# ---- collection membership
col_collection.objects.link(ob_cylinder)
col_collection.objects.link(ob_empty)
col_collection.objects.link(ob_cylinder_002)
col_collection.objects.link(ob_cylinder_003)
col_collection.objects.link(ob_cylinder_004)
col_collection.objects.link(ob_cylinder_005)
col_collection.objects.link(ob_cylinder_006)
col_collection.objects.link(ob_cube)

# ---- scene / render settings (as saved in the file)
scene.frame_start = 1; scene.frame_end = 250; scene.frame_set(1)
scene.render.engine = 'BLENDER_EEVEE_NEXT'
scene.cycles.sampling_pattern = 'TABULATED_SOBOL'
bpy.context.view_layer.update()

# ---- added for rendering (the .blend has no active camera and no usable light): camera, sun
cam_auto = bpy.data.cameras.new('AutoCamera')
cam_auto.lens = 50.0
cam_auto.sensor_width = 36.0
cam_auto.clip_end = 1000.0
ob_auto_camera = bpy.data.objects.new('AutoCamera', cam_auto)
scene.collection.objects.link(ob_auto_camera)
ob_auto_camera.location = (3.5185, -4.2222, 2.1806)
ob_auto_camera.rotation_euler = (1.09748, -7.21219e-08, 0.694738)
scene.camera = ob_auto_camera
light_auto_sun = bpy.data.lights.new('AutoSun', 'SUN')
light_auto_sun.energy = 3.0
light_auto_sun.angle = 0.0523599
ob_auto_sun = bpy.data.objects.new('AutoSun', light_auto_sun)
scene.collection.objects.link(ob_auto_sun)
ob_auto_sun.rotation_euler = (0.872665, 0.174533, 0.523599)
bpy.context.view_layer.update()
